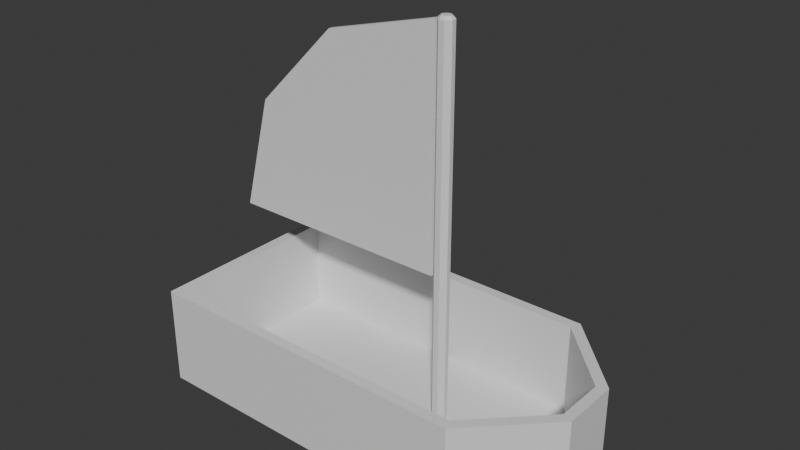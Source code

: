 # Source: sailboat.blend  (saved by Blender 5.0.119; exported with 4.5.12 LTS)
import bpy
from mathutils import Matrix  # noqa: F401  (used for matrix-valued properties, if any)

bpy.ops.wm.read_factory_settings(use_empty=True)
scene = bpy.context.scene
scene.name = 'Scene'

# ---- collections
col_collection = bpy.data.collections.new('Collection'); scene.collection.children.link(col_collection)

# ---- materials (node trees are filled in below, after node groups)
mat_material = bpy.data.materials.new('Material')
mat_material.alpha_threshold = 0.0
mat_material.use_backface_culling_lightprobe_volume = False
mat_material.roughness = 0.5
mat_material.line_color = (0.0, 0.0, 0.0, 1.0)

# ---- material node trees
mat_material.use_nodes = True; mat_material.node_tree.nodes.clear()
_N = mat_material.node_tree.nodes; _L = mat_material.node_tree.links
n0 = _N.new('ShaderNodeOutputMaterial'); n0.name = 'Material Output'; n0.location = (200, 100)
n1 = _N.new('ShaderNodeBsdfPrincipled'); n1.name = 'Principled BSDF'; n1.location = (-200, 100)
_L.new(n1.outputs[0], n0.inputs[0])
n0.is_active_output = True

# ---- world
world_world = bpy.data.worlds.new('World'); scene.world = world_world
world_world.use_nodes = True; world_world.node_tree.nodes.clear()
_N = world_world.node_tree.nodes; _L = world_world.node_tree.links
n0 = _N.new('ShaderNodeOutputWorld'); n0.name = 'World Output'; n0.location = (200, 100)
n1 = _N.new('ShaderNodeBackground'); n1.name = 'Background'; n1.location = (-200, 100)
n1.inputs[0].default_value = (0.05088, 0.05088, 0.05088, 1.0)
_L.new(n1.outputs[0], n0.inputs[0])
n0.is_active_output = True
world_world.color = (0.05088, 0.05088, 0.05088)
world_world.sun_shadow_jitter_overblur = 0.0

# ---- meshes
me_cube = bpy.data.meshes.new('Cube')
me_cube.from_pydata([(-0.897, 0.897, 1.0), (-1.0, 1.0, 0.009684), (-0.897, -0.897, 1.0), (-1.0, -1.0, 0.009684), (2.915, 0.2465, 1.0), (2.264, 0.897, 1.0), (2.307, 1.0, 0.009684), (3.018, 0.2891, 0.009684), (2.264, -0.897, 1.0), (2.915, -0.2465, 1.0), (3.018, -0.2891, 0.009684), (2.307, -1.0, 0.009684), (-1.0, -1.0, 1.0), (-1.0, 1.0, 1.0), (2.307, 1.0, 1.0), (3.018, 0.2891, 1.0), (3.018, -0.2891, 1.0), (2.307, -1.0, 1.0), (-0.897, -0.897, 0.07526), (-0.897, 0.897, 0.07526), (2.264, 0.897, 0.07526), (2.915, 0.2465, 0.07526), (2.915, -0.2465, 0.07526), (2.264, -0.897, 0.07526), (1.441, -0.0607, 0.03318), (1.395, -0.01415, 0.03318), (1.395, 0.0312, 0.03318), (1.441, 0.07775, 0.03318), (1.545, -0.01415, 0.03318), (1.499, -0.0607, 0.03318), (1.499, 0.07775, 0.03318), (1.545, 0.0312, 0.03318), (1.422, -0.002991, 3.941), (1.395, -0.01415, 3.914), (1.452, -0.03377, 3.941), (1.441, -0.0607, 3.914), (1.452, 0.05082, 3.941), (1.441, 0.07775, 3.914), (1.422, 0.02004, 3.941), (1.395, 0.0312, 3.914), (1.488, -0.03377, 3.941), (1.499, -0.0607, 3.914), (1.518, -0.002991, 3.941), (1.545, -0.01415, 3.914), (1.518, 0.02004, 3.941), (1.545, 0.0312, 3.914), (1.488, 0.05082, 3.941), (1.499, 0.07775, 3.914), (-0.8978, -0.01422, 1.601), (-0.8978, 0.0311, 1.601), (1.37, -0.01422, 1.601), (1.37, -0.01422, 3.9), (1.37, 0.0311, 1.601), (1.37, 0.0311, 3.9), (1.37, -0.01422, 3.9), (-0.8978, -0.01422, 1.61), (0.236, -0.01422, 3.593), (-0.594, -0.01422, 2.755), (-0.8978, 0.0311, 1.61), (1.37, 0.0311, 3.9), (-0.594, 0.0311, 2.755), (0.236, 0.0311, 3.593)], [], [(3, 12, 13, 1), (15, 7, 6, 14), (17, 11, 10, 16), (1, 13, 14, 6), (7, 15, 16, 10), (4, 5, 20, 21), (1, 6, 7, 10, 11, 3), (11, 17, 12, 3), (2, 0, 13, 12), (5, 4, 15, 14), (9, 8, 17, 16), (0, 5, 14, 13), (4, 9, 16, 15), (8, 2, 12, 17), (21, 20, 19, 18, 23, 22), (9, 4, 21, 22), (8, 9, 22, 23), (0, 2, 18, 19), (2, 8, 23, 18), (5, 0, 19, 20), (26, 27, 30, 31, 28, 29, 24, 25), (34, 32, 33, 35), (38, 36, 37, 39), (46, 44, 45, 47), (42, 40, 41, 43), (32, 38, 39, 33), (40, 34, 35, 41), (43, 45, 44, 42), (47, 37, 36, 46), (44, 46, 36, 38, 32, 34, 40, 42), (24, 35, 33, 25), (25, 33, 39, 26), (29, 41, 35, 24), (37, 27, 26, 39), (27, 37, 47, 30), (41, 29, 28, 43), (31, 45, 43, 28), (45, 31, 30, 47), (52, 53, 51, 50), (49, 52, 50, 48), (54, 59, 61, 56), (56, 61, 60, 57), (57, 60, 58, 55), (50, 51, 54, 56, 57, 55, 48), (48, 55, 58, 49), (53, 59, 54, 51), (49, 58, 60, 61, 59, 53, 52)])
_uv = me_cube.uv_layers.new(name='UVMap')
_uv.uv.foreach_set('vector', [0.375, 0.0, 0.625, 0.0, 0.625, 0.25, 0.375, 0.25, 0.625, 0.5889, 0.375, 0.5889, 0.3603, 0.4705, 0.6397, 0.4705, 0.6397, 0.7795, 0.3603, 0.7795, 0.375, 0.6611, 0.625, 0.6611, 0.375, 0.25, 0.625, 0.25, 0.6397, 0.4705, 0.3603, 0.4705, 0.375, 0.5889, 0.625, 0.5889, 0.625, 0.6611, 0.375, 0.6611, 0.629, 0.5929, 0.6452, 0.4871, 0.6452, 0.4871, 0.629, 0.5929, 0.125, 0.5, 0.3603, 0.4705, 0.375, 0.5889, 0.375, 0.6611, 0.3603, 0.7795, 0.125, 0.75, 0.3603, 0.7795, 0.6397, 0.7795, 0.625, 1.0, 0.375, 1.0, 0.8678, 0.7376, 0.8678, 0.5124, 0.875, 0.5, 0.875, 0.75, 0.6452, 0.4871, 0.629, 0.5929, 0.625, 0.5889, 0.6397, 0.4705, 0.629, 0.6571, 0.6452, 0.7629, 0.6397, 0.7795, 0.625, 0.6611, 0.8678, 0.5124, 0.6452, 0.4871, 0.6397, 0.4705, 0.875, 0.5, 0.629, 0.5929, 0.629, 0.6571, 0.625, 0.6611, 0.625, 0.5889, 0.6452, 0.7629, 0.8678, 0.7376, 0.875, 0.75, 0.6397, 0.7795, 0.629, 0.5929, 0.6452, 0.4871, 0.8678, 0.5124, 0.8678, 0.7376, 0.6452, 0.7629, 0.629, 0.6571, 0.629, 0.6571, 0.629, 0.5929, 0.629, 0.5929, 0.629, 0.6571, 0.6452, 0.7629, 0.629, 0.6571, 0.629, 0.6571, 0.6452, 0.7629, 0.8678, 0.5124, 0.8678, 0.7376, 0.8678, 0.7376, 0.8678, 0.5124, 0.8678, 0.7376, 0.6452, 0.7629, 0.6452, 0.7629, 0.8678, 0.7376, 0.6452, 0.4871, 0.8678, 0.5124, 0.8678, 0.5124, 0.6452, 0.4871, 0.125, 0.5841, 0.2023, 0.5, 0.3492, 0.4485, 0.375, 0.5841, 0.375, 0.6659, 0.3492, 0.8015, 0.2023, 0.75, 0.125, 0.6659, 0.7683, 0.7088, 0.8261, 0.6463, 0.875, 0.6659, 0.7977, 0.75, 0.8261, 0.6037, 0.7683, 0.5412, 0.7977, 0.5, 0.875, 0.5841, 0.6946, 0.5264, 0.6584, 0.5999, 0.6221, 0.5841, 0.6481, 0.4485, 0.6584, 0.6501, 0.6946, 0.7236, 0.6481, 0.8015, 0.6221, 0.6659, 0.8261, 0.6463, 0.8261, 0.6037, 0.875, 0.5841, 0.875, 0.6659, 0.6946, 0.7236, 0.7683, 0.7088, 0.7977, 0.75, 0.6481, 0.8015, 0.6221, 0.6659, 0.6221, 0.5841, 0.6584, 0.5999, 0.6584, 0.6501, 0.6481, 0.4485, 0.7977, 0.5, 0.7683, 0.5412, 0.6946, 0.5264, 0.6584, 0.5999, 0.6946, 0.5264, 0.7683, 0.5412, 0.8261, 0.6037, 0.8261, 0.6463, 0.7683, 0.7088, 0.6946, 0.7236, 0.6584, 0.6501, 0.375, 0.0, 0.6221, 0.0, 0.6221, 0.08406, 0.375, 0.08406, 0.375, 0.08406, 0.6221, 0.08406, 0.6221, 0.1659, 0.375, 0.1659, 0.3492, 0.8015, 0.6481, 0.8015, 0.6221, 0.9227, 0.375, 0.9227, 0.6221, 0.3273, 0.375, 0.3273, 0.375, 0.1659, 0.6221, 0.1659, 0.375, 0.3273, 0.6221, 0.3273, 0.6481, 0.4485, 0.3492, 0.4485, 0.6481, 0.8015, 0.3492, 0.8015, 0.375, 0.6659, 0.6221, 0.6659, 0.375, 0.5841, 0.6221, 0.5841, 0.6221, 0.6659, 0.375, 0.6659, 0.6221, 0.5841, 0.375, 0.5841, 0.3492, 0.4485, 0.6481, 0.4485, 0.375, 0.5, 0.625, 0.5, 0.625, 0.75, 0.375, 0.75, 0.125, 0.5, 0.375, 0.5, 0.375, 0.75, 0.125, 0.75, 0.625, 0.75, 0.625, 0.5, 0.875, 0.5, 0.875, 0.75, 0.625, 0.0, 0.6083, 0.3125, 0.5005, 0.2612, 0.5005, 0.0, 0.5005, 0.0, 0.5005, 0.2612, 0.3759, 0.25, 0.3759, 0.0, 0.375, 0.75, 0.625, 0.75, 0.625, 0.75, 0.5916, 0.875, 0.5005, 0.9665, 0.3759, 1.0, 0.375, 1.0, 0.375, 0.0, 0.3759, 0.0, 0.3759, 0.25, 0.375, 0.25, 0.625, 0.5, 0.625, 0.5, 0.625, 0.75, 0.625, 0.75, 0.375, 0.25, 0.3759, 0.25, 0.5005, 0.2612, 0.6083, 0.3125, 0.625, 0.5, 0.625, 0.5, 0.375, 0.5])
me_cube.materials.append(mat_material)
me_cube.use_mirror_vertex_groups = False
me_cube.update()

# ---- objects
ob_cube = bpy.data.objects.new('Cube', me_cube)

# ---- transforms, parenting, visibility, modifiers, constraints
ob_cube.location = (0.0, 0.0, 0.0)
ob_cube.lock_rotations_4d = False
ob_cube.empty_display_type = 'ARROWS'
ob_cube.lineart.crease_threshold = 0.0

# ---- collection membership
col_collection.objects.link(ob_cube)

# ---- scene / render settings (as saved in the file)
scene.frame_start = 1; scene.frame_end = 250; scene.frame_set(1)
scene.render.engine = 'BLENDER_EEVEE_NEXT'
scene.render.bake_bias = 0.0
scene.render.bake_samples = 0
scene.cycles.sampling_pattern = 'TABULATED_SOBOL'
scene.eevee.use_volume_custom_range = False
bpy.context.view_layer.update()

# ---- added for rendering (the .blend has no active camera and no usable light): camera, sun
cam_auto = bpy.data.cameras.new('AutoCamera')
cam_auto.lens = 50.0
cam_auto.sensor_width = 36.0
cam_auto.clip_end = 1000.0
ob_auto_camera = bpy.data.objects.new('AutoCamera', cam_auto)
scene.collection.objects.link(ob_auto_camera)
ob_auto_camera.location = (6.52914, -6.6243, 6.39154)
ob_auto_camera.rotation_euler = (1.09748, -7.21219e-08, 0.694738)
scene.camera = ob_auto_camera
light_auto_sun = bpy.data.lights.new('AutoSun', 'SUN')
light_auto_sun.energy = 3.0
light_auto_sun.angle = 0.0523599
ob_auto_sun = bpy.data.objects.new('AutoSun', light_auto_sun)
scene.collection.objects.link(ob_auto_sun)
ob_auto_sun.rotation_euler = (0.872665, 0.174533, 0.523599)
bpy.context.view_layer.update()
